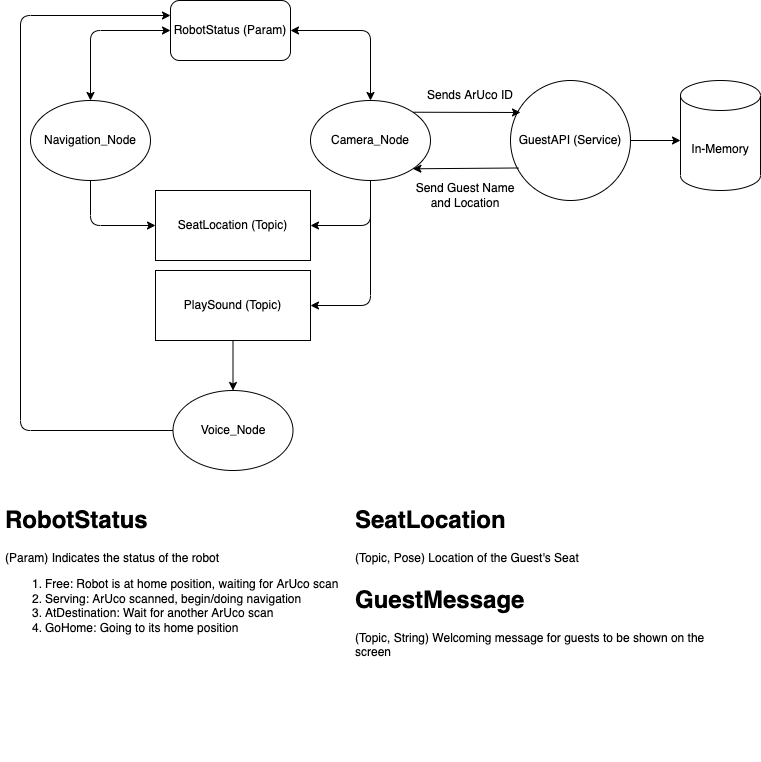

The diagram above was exported from draw.io. Its source (the exported page's mxGraphModel, read from the mxfile embedded in the PNG):
<mxGraphModel dx="1269" dy="638" grid="1" gridSize="10" guides="1" tooltips="1" connect="1" arrows="1" fold="1" page="1" pageScale="1" pageWidth="850" pageHeight="1100" background="#ffffff" math="0" shadow="0">
  <root>
    <mxCell id="0" />
    <mxCell id="1" parent="0" />
    <mxCell id="4" value="Navigation_Node" style="ellipse;whiteSpace=wrap;html=1;" parent="1" vertex="1">
      <mxGeometry x="90" y="170" width="120" height="80" as="geometry" />
    </mxCell>
    <mxCell id="5" value="Camera_Node" style="ellipse;whiteSpace=wrap;html=1;" parent="1" vertex="1">
      <mxGeometry x="370" y="170" width="120" height="80" as="geometry" />
    </mxCell>
    <mxCell id="7" value="RobotStatus (Param)" style="rounded=1;whiteSpace=wrap;html=1;" parent="1" vertex="1">
      <mxGeometry x="230" y="70" width="120" height="60" as="geometry" />
    </mxCell>
    <mxCell id="11" value="" style="endArrow=classic;startArrow=classic;html=1;entryX=0;entryY=0.5;entryDx=0;entryDy=0;exitX=0.5;exitY=0;exitDx=0;exitDy=0;" parent="1" source="4" target="7" edge="1">
      <mxGeometry width="50" height="50" relative="1" as="geometry">
        <mxPoint x="230" y="230" as="sourcePoint" />
        <mxPoint x="280" y="180" as="targetPoint" />
        <Array as="points">
          <mxPoint x="150" y="100" />
        </Array>
      </mxGeometry>
    </mxCell>
    <mxCell id="12" value="" style="endArrow=classic;startArrow=classic;html=1;entryX=1;entryY=0.5;entryDx=0;entryDy=0;exitX=0.5;exitY=0;exitDx=0;exitDy=0;" parent="1" source="5" target="7" edge="1">
      <mxGeometry width="50" height="50" relative="1" as="geometry">
        <mxPoint x="230" y="230" as="sourcePoint" />
        <mxPoint x="280" y="180" as="targetPoint" />
        <Array as="points">
          <mxPoint x="430" y="100" />
        </Array>
      </mxGeometry>
    </mxCell>
    <mxCell id="14" value="SeatLocation (Topic)" style="rounded=0;whiteSpace=wrap;html=1;" parent="1" vertex="1">
      <mxGeometry x="215" y="260" width="155" height="70" as="geometry" />
    </mxCell>
    <mxCell id="16" value="" style="endArrow=classic;html=1;exitX=0.5;exitY=1;exitDx=0;exitDy=0;entryX=1;entryY=0.5;entryDx=0;entryDy=0;" parent="1" source="5" target="14" edge="1">
      <mxGeometry width="50" height="50" relative="1" as="geometry">
        <mxPoint x="360" y="260" as="sourcePoint" />
        <mxPoint x="410" y="330" as="targetPoint" />
        <Array as="points">
          <mxPoint x="430" y="295" />
        </Array>
      </mxGeometry>
    </mxCell>
    <mxCell id="18" value="GuestAPI (Service)" style="ellipse;whiteSpace=wrap;html=1;aspect=fixed;" parent="1" vertex="1">
      <mxGeometry x="570" y="150" width="120" height="120" as="geometry" />
    </mxCell>
    <mxCell id="22" value="" style="endArrow=classic;html=1;exitX=1;exitY=0;exitDx=0;exitDy=0;" parent="1" source="5" edge="1">
      <mxGeometry width="50" height="50" relative="1" as="geometry">
        <mxPoint x="430" y="260" as="sourcePoint" />
        <mxPoint x="580" y="182" as="targetPoint" />
      </mxGeometry>
    </mxCell>
    <mxCell id="23" value="" style="endArrow=classic;html=1;entryX=1;entryY=1;entryDx=0;entryDy=0;exitX=0.067;exitY=0.729;exitDx=0;exitDy=0;exitPerimeter=0;" parent="1" source="18" target="5" edge="1">
      <mxGeometry width="50" height="50" relative="1" as="geometry">
        <mxPoint x="590" y="290" as="sourcePoint" />
        <mxPoint x="520" y="300" as="targetPoint" />
      </mxGeometry>
    </mxCell>
    <mxCell id="24" value="Sends ArUco ID" style="text;html=1;strokeColor=none;fillColor=none;align=center;verticalAlign=middle;whiteSpace=wrap;rounded=0;" parent="1" vertex="1">
      <mxGeometry x="480" y="150" width="100" height="30" as="geometry" />
    </mxCell>
    <mxCell id="25" value="Send Guest Name&lt;br&gt;and Location" style="text;html=1;strokeColor=none;fillColor=none;align=center;verticalAlign=middle;whiteSpace=wrap;rounded=0;" parent="1" vertex="1">
      <mxGeometry x="470" y="250" width="110" height="30" as="geometry" />
    </mxCell>
    <mxCell id="27" value="" style="endArrow=classic;html=1;exitX=1;exitY=0.5;exitDx=0;exitDy=0;" parent="1" source="18" edge="1">
      <mxGeometry width="50" height="50" relative="1" as="geometry">
        <mxPoint x="540" y="310" as="sourcePoint" />
        <mxPoint x="740" y="210" as="targetPoint" />
      </mxGeometry>
    </mxCell>
    <mxCell id="28" value="In-Memory" style="shape=cylinder3;whiteSpace=wrap;html=1;boundedLbl=1;backgroundOutline=1;size=15;" parent="1" vertex="1">
      <mxGeometry x="740" y="150" width="80" height="110" as="geometry" />
    </mxCell>
    <mxCell id="29" value="PlaySound (Topic)" style="rounded=0;whiteSpace=wrap;html=1;" parent="1" vertex="1">
      <mxGeometry x="215" y="340" width="155" height="70" as="geometry" />
    </mxCell>
    <mxCell id="30" value="" style="endArrow=classic;html=1;entryX=1;entryY=0.5;entryDx=0;entryDy=0;exitX=0.5;exitY=1;exitDx=0;exitDy=0;" parent="1" source="5" target="29" edge="1">
      <mxGeometry width="50" height="50" relative="1" as="geometry">
        <mxPoint x="430" y="290" as="sourcePoint" />
        <mxPoint x="430" y="290" as="targetPoint" />
        <Array as="points">
          <mxPoint x="430" y="375" />
        </Array>
      </mxGeometry>
    </mxCell>
    <mxCell id="31" value="" style="endArrow=classic;html=1;entryX=0;entryY=0.5;entryDx=0;entryDy=0;exitX=0.5;exitY=1;exitDx=0;exitDy=0;" parent="1" source="4" target="14" edge="1">
      <mxGeometry width="50" height="50" relative="1" as="geometry">
        <mxPoint x="150" y="300" as="sourcePoint" />
        <mxPoint x="380" y="220" as="targetPoint" />
        <Array as="points">
          <mxPoint x="150" y="295" />
        </Array>
      </mxGeometry>
    </mxCell>
    <mxCell id="32" value="Voice_Node" style="ellipse;whiteSpace=wrap;html=1;" parent="1" vertex="1">
      <mxGeometry x="232.5" y="460" width="120" height="80" as="geometry" />
    </mxCell>
    <mxCell id="33" value="" style="endArrow=classic;html=1;exitX=0.5;exitY=1;exitDx=0;exitDy=0;entryX=0.5;entryY=0;entryDx=0;entryDy=0;" parent="1" source="29" target="32" edge="1">
      <mxGeometry width="50" height="50" relative="1" as="geometry">
        <mxPoint x="350" y="350" as="sourcePoint" />
        <mxPoint x="400" y="450" as="targetPoint" />
        <Array as="points" />
      </mxGeometry>
    </mxCell>
    <mxCell id="34" value="&lt;h1&gt;&lt;font color=&quot;#000000&quot;&gt;RobotStatus&lt;/font&gt;&lt;/h1&gt;&lt;p&gt;&lt;font color=&quot;#000000&quot;&gt;(Param) Indicates the status of the robot&lt;/font&gt;&lt;/p&gt;&lt;p&gt;&lt;/p&gt;&lt;ol&gt;&lt;li&gt;&lt;font color=&quot;#000000&quot;&gt;Free: Robot is at home position, waiting for ArUco scan&lt;/font&gt;&lt;/li&gt;&lt;li&gt;&lt;font color=&quot;#000000&quot;&gt;Serving: ArUco scanned, begin/doing navigation&lt;/font&gt;&lt;/li&gt;&lt;li&gt;&lt;font color=&quot;#000000&quot;&gt;AtDestination: Wait for another ArUco scan&lt;/font&gt;&lt;/li&gt;&lt;li&gt;&lt;font color=&quot;#000000&quot;&gt;GoHome: Going to its home position&lt;/font&gt;&lt;/li&gt;&lt;/ol&gt;&lt;p&gt;&lt;/p&gt;" style="text;html=1;strokeColor=none;fillColor=none;spacing=5;spacingTop=-20;whiteSpace=wrap;overflow=hidden;rounded=0;" parent="1" vertex="1">
      <mxGeometry x="60" y="570" width="390" height="180" as="geometry" />
    </mxCell>
    <mxCell id="36" value="" style="endArrow=classic;html=1;exitX=0;exitY=0.5;exitDx=0;exitDy=0;" parent="1" source="32" edge="1">
      <mxGeometry width="50" height="50" relative="1" as="geometry">
        <mxPoint x="400" y="300" as="sourcePoint" />
        <mxPoint x="230" y="85" as="targetPoint" />
        <Array as="points">
          <mxPoint x="80" y="500" />
          <mxPoint x="80" y="85" />
        </Array>
      </mxGeometry>
    </mxCell>
    <mxCell id="37" value="&lt;h1&gt;&lt;font color=&quot;#000000&quot;&gt;SeatLocation&lt;/font&gt;&lt;/h1&gt;&lt;p&gt;&lt;font color=&quot;#000000&quot;&gt;(Topic, Pose) Location of the Guest's Seat&lt;/font&gt;&lt;/p&gt;&lt;p&gt;&lt;/p&gt;" style="text;html=1;strokeColor=none;fillColor=none;spacing=5;spacingTop=-20;whiteSpace=wrap;overflow=hidden;rounded=0;" parent="1" vertex="1">
      <mxGeometry x="410" y="570" width="390" height="180" as="geometry" />
    </mxCell>
    <mxCell id="38" value="&lt;h1&gt;&lt;font color=&quot;#000000&quot;&gt;GuestMessage&lt;/font&gt;&lt;/h1&gt;&lt;p&gt;&lt;font color=&quot;#000000&quot;&gt;(Topic, String) Welcoming message for guests to be shown on the screen&lt;/font&gt;&lt;/p&gt;&lt;p&gt;&lt;/p&gt;" style="text;html=1;strokeColor=none;fillColor=none;spacing=5;spacingTop=-20;whiteSpace=wrap;overflow=hidden;rounded=0;" parent="1" vertex="1">
      <mxGeometry x="410" y="650" width="390" height="180" as="geometry" />
    </mxCell>
  </root>
</mxGraphModel>